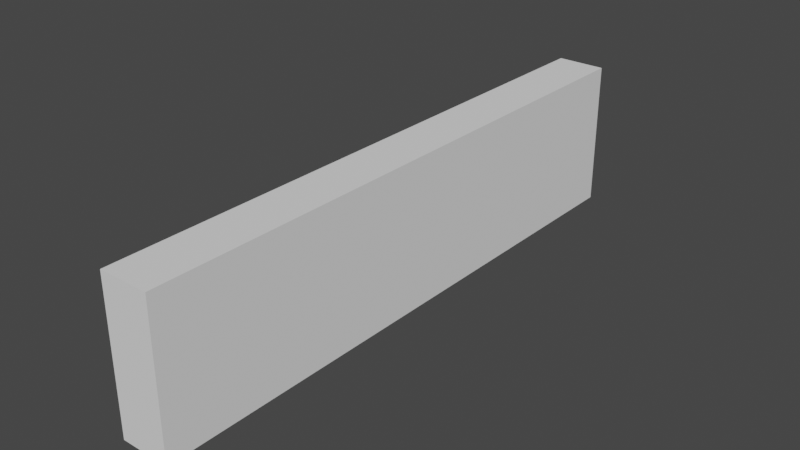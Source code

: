 # Source: 1w3h12d.blend  (saved by Blender 3.2.14; exported with 4.5.12 LTS)
import bpy
from mathutils import Matrix  # noqa: F401  (used for matrix-valued properties, if any)

bpy.ops.wm.read_factory_settings(use_empty=True)
scene = bpy.context.scene
scene.name = 'Scene'

# ---- collections
col_collection = bpy.data.collections.new('Collection'); scene.collection.children.link(col_collection)

# ---- world
world_world = bpy.data.worlds.new('World'); scene.world = world_world
world_world.use_nodes = True; world_world.node_tree.nodes.clear()
_N = world_world.node_tree.nodes; _L = world_world.node_tree.links
n0 = _N.new('ShaderNodeOutputWorld'); n0.name = 'World Output'; n0.location = (300, 300)
n1 = _N.new('ShaderNodeBackground'); n1.name = 'Background'; n1.location = (10, 300)
n1.inputs[0].default_value = (0.05088, 0.05088, 0.05088, 1.0)
_L.new(n1.outputs[0], n0.inputs[0])
n0.is_active_output = True
world_world.color = (0.05088, 0.05088, 0.05088)
world_world.use_sun_shadow = False
world_world.sun_shadow_jitter_overblur = 0.0

# ---- meshes
me_cube_001 = bpy.data.meshes.new('Cube.001')
me_cube_001.from_pydata([(-0.5, -6.0, 0.0), (-0.5, -6.0, 3.0), (-0.5, 6.0, 0.0), (-0.5, 6.0, 3.0), (0.5, -6.0, 0.0), (0.5, -6.0, 3.0), (0.5, 6.0, 0.0), (0.5, 6.0, 3.0)], [], [(0, 1, 3, 2), (2, 3, 7, 6), (6, 7, 5, 4), (4, 5, 1, 0), (2, 6, 4, 0), (7, 3, 1, 5)])
_uv = me_cube_001.uv_layers.new(name='UVMap')
_uv.uv.foreach_set('vector', [0.375, 0.0, 0.625, 0.0, 0.625, 0.25, 0.375, 0.25, 0.375, 0.25, 0.625, 0.25, 0.625, 0.5, 0.375, 0.5, 0.375, 0.5, 0.625, 0.5, 0.625, 0.75, 0.375, 0.75, 0.375, 0.75, 0.625, 0.75, 0.625, 1.0, 0.375, 1.0, 0.125, 0.5, 0.375, 0.5, 0.375, 0.75, 0.125, 0.75, 0.625, 0.5, 0.875, 0.5, 0.875, 0.75, 0.625, 0.75])
me_cube_001.update()

# ---- objects
ob_cube = bpy.data.objects.new('Cube', me_cube_001)

# ---- transforms, parenting, visibility, modifiers, constraints
ob_cube.location = (0.0, 0.0, 0.0)

# ---- collection membership
col_collection.objects.link(ob_cube)

# ---- scene / render settings (as saved in the file)
scene.frame_start = 1; scene.frame_end = 250; scene.frame_set(1)
scene.render.engine = 'BLENDER_EEVEE_NEXT'
scene.cycles.sampling_pattern = 'TABULATED_SOBOL'
scene.cycles.use_light_tree = False
scene.view_settings.view_transform = 'Filmic'
bpy.context.view_layer.update()

# ---- added for rendering (the .blend has no active camera and no usable light): camera, sun
cam_auto = bpy.data.cameras.new('AutoCamera')
cam_auto.lens = 50.0
cam_auto.sensor_width = 36.0
cam_auto.clip_end = 1000.0
ob_auto_camera = bpy.data.objects.new('AutoCamera', cam_auto)
scene.collection.objects.link(ob_auto_camera)
ob_auto_camera.location = (11.4817, -13.7781, 10.6854)
ob_auto_camera.rotation_euler = (1.09748, -7.21219e-08, 0.694738)
scene.camera = ob_auto_camera
light_auto_sun = bpy.data.lights.new('AutoSun', 'SUN')
light_auto_sun.energy = 3.0
light_auto_sun.angle = 0.0523599
ob_auto_sun = bpy.data.objects.new('AutoSun', light_auto_sun)
scene.collection.objects.link(ob_auto_sun)
ob_auto_sun.rotation_euler = (0.872665, 0.174533, 0.523599)
bpy.context.view_layer.update()
